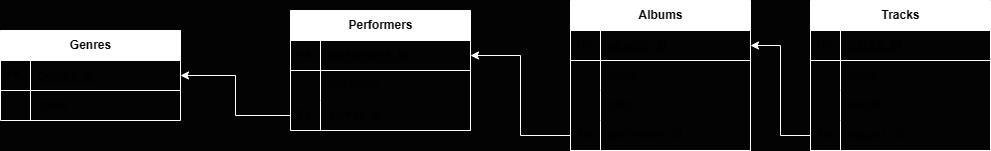

The diagram above was exported from draw.io. Its source (the exported page's mxGraphModel, read from the mxfile embedded in the PNG):
<mxGraphModel dx="616" dy="549" grid="0" gridSize="10" guides="1" tooltips="1" connect="1" arrows="1" fold="1" page="1" pageScale="1" pageWidth="1920" pageHeight="1200" background="#030303" math="0" shadow="0">
  <root>
    <mxCell id="0" />
    <mxCell id="1" parent="0" />
    <mxCell id="INO0Qg6UD8b2fWy0fmUW-1" value="Genres" style="shape=table;startSize=30;container=1;collapsible=1;childLayout=tableLayout;fixedRows=1;rowLines=0;fontStyle=1;align=center;resizeLast=1;html=1;strokeColor=#FFFFFF;" parent="1" vertex="1">
      <mxGeometry x="120" y="160" width="180" height="90" as="geometry" />
    </mxCell>
    <mxCell id="INO0Qg6UD8b2fWy0fmUW-2" value="" style="shape=tableRow;horizontal=0;startSize=0;swimlaneHead=0;swimlaneBody=0;fillColor=none;collapsible=0;dropTarget=0;points=[[0,0.5],[1,0.5]];portConstraint=eastwest;top=0;left=0;right=0;bottom=1;strokeColor=#FFFFFF;" parent="INO0Qg6UD8b2fWy0fmUW-1" vertex="1">
      <mxGeometry y="30" width="180" height="30" as="geometry" />
    </mxCell>
    <mxCell id="INO0Qg6UD8b2fWy0fmUW-3" value="PK" style="shape=partialRectangle;connectable=0;fillColor=none;top=0;left=0;bottom=0;right=0;fontStyle=1;overflow=hidden;whiteSpace=wrap;html=1;strokeColor=#FFFFFF;" parent="INO0Qg6UD8b2fWy0fmUW-2" vertex="1">
      <mxGeometry width="30" height="30" as="geometry">
        <mxRectangle width="30" height="30" as="alternateBounds" />
      </mxGeometry>
    </mxCell>
    <mxCell id="INO0Qg6UD8b2fWy0fmUW-4" value="genres_id" style="shape=partialRectangle;connectable=0;fillColor=none;top=0;left=0;bottom=0;right=0;align=left;spacingLeft=6;fontStyle=5;overflow=hidden;whiteSpace=wrap;html=1;strokeColor=#FFFFFF;" parent="INO0Qg6UD8b2fWy0fmUW-2" vertex="1">
      <mxGeometry x="30" width="150" height="30" as="geometry">
        <mxRectangle width="150" height="30" as="alternateBounds" />
      </mxGeometry>
    </mxCell>
    <mxCell id="INO0Qg6UD8b2fWy0fmUW-5" value="" style="shape=tableRow;horizontal=0;startSize=0;swimlaneHead=0;swimlaneBody=0;fillColor=none;collapsible=0;dropTarget=0;points=[[0,0.5],[1,0.5]];portConstraint=eastwest;top=0;left=0;right=0;bottom=0;strokeColor=#FFFFFF;" parent="INO0Qg6UD8b2fWy0fmUW-1" vertex="1">
      <mxGeometry y="60" width="180" height="30" as="geometry" />
    </mxCell>
    <mxCell id="INO0Qg6UD8b2fWy0fmUW-6" value="" style="shape=partialRectangle;connectable=0;fillColor=none;top=0;left=0;bottom=0;right=0;editable=1;overflow=hidden;whiteSpace=wrap;html=1;strokeColor=#FFFFFF;" parent="INO0Qg6UD8b2fWy0fmUW-5" vertex="1">
      <mxGeometry width="30" height="30" as="geometry">
        <mxRectangle width="30" height="30" as="alternateBounds" />
      </mxGeometry>
    </mxCell>
    <mxCell id="INO0Qg6UD8b2fWy0fmUW-7" value="name" style="shape=partialRectangle;connectable=0;fillColor=none;top=0;left=0;bottom=0;right=0;align=left;spacingLeft=6;overflow=hidden;whiteSpace=wrap;html=1;strokeColor=#FFFFFF;" parent="INO0Qg6UD8b2fWy0fmUW-5" vertex="1">
      <mxGeometry x="30" width="150" height="30" as="geometry">
        <mxRectangle width="150" height="30" as="alternateBounds" />
      </mxGeometry>
    </mxCell>
    <mxCell id="INO0Qg6UD8b2fWy0fmUW-8" value="Performers" style="shape=table;startSize=30;container=1;collapsible=1;childLayout=tableLayout;fixedRows=1;rowLines=0;fontStyle=1;align=center;resizeLast=1;html=1;strokeColor=#FFFFFF;" parent="1" vertex="1">
      <mxGeometry x="410" y="140" width="180" height="120" as="geometry" />
    </mxCell>
    <mxCell id="INO0Qg6UD8b2fWy0fmUW-9" value="" style="shape=tableRow;horizontal=0;startSize=0;swimlaneHead=0;swimlaneBody=0;fillColor=none;collapsible=0;dropTarget=0;points=[[0,0.5],[1,0.5]];portConstraint=eastwest;top=0;left=0;right=0;bottom=1;strokeColor=#FFFFFF;" parent="INO0Qg6UD8b2fWy0fmUW-8" vertex="1">
      <mxGeometry y="30" width="180" height="30" as="geometry" />
    </mxCell>
    <mxCell id="INO0Qg6UD8b2fWy0fmUW-10" value="PK" style="shape=partialRectangle;connectable=0;fillColor=none;top=0;left=0;bottom=0;right=0;fontStyle=1;overflow=hidden;whiteSpace=wrap;html=1;strokeColor=#FFFFFF;" parent="INO0Qg6UD8b2fWy0fmUW-9" vertex="1">
      <mxGeometry width="30" height="30" as="geometry">
        <mxRectangle width="30" height="30" as="alternateBounds" />
      </mxGeometry>
    </mxCell>
    <mxCell id="INO0Qg6UD8b2fWy0fmUW-11" value="performers_id" style="shape=partialRectangle;connectable=0;fillColor=none;top=0;left=0;bottom=0;right=0;align=left;spacingLeft=6;fontStyle=5;overflow=hidden;whiteSpace=wrap;html=1;strokeColor=#FFFFFF;" parent="INO0Qg6UD8b2fWy0fmUW-9" vertex="1">
      <mxGeometry x="30" width="150" height="30" as="geometry">
        <mxRectangle width="150" height="30" as="alternateBounds" />
      </mxGeometry>
    </mxCell>
    <mxCell id="INO0Qg6UD8b2fWy0fmUW-12" value="" style="shape=tableRow;horizontal=0;startSize=0;swimlaneHead=0;swimlaneBody=0;fillColor=none;collapsible=0;dropTarget=0;points=[[0,0.5],[1,0.5]];portConstraint=eastwest;top=0;left=0;right=0;bottom=0;strokeColor=#FFFFFF;" parent="INO0Qg6UD8b2fWy0fmUW-8" vertex="1">
      <mxGeometry y="60" width="180" height="30" as="geometry" />
    </mxCell>
    <mxCell id="INO0Qg6UD8b2fWy0fmUW-13" value="" style="shape=partialRectangle;connectable=0;fillColor=none;top=0;left=0;bottom=0;right=0;editable=1;overflow=hidden;whiteSpace=wrap;html=1;strokeColor=#FFFFFF;" parent="INO0Qg6UD8b2fWy0fmUW-12" vertex="1">
      <mxGeometry width="30" height="30" as="geometry">
        <mxRectangle width="30" height="30" as="alternateBounds" />
      </mxGeometry>
    </mxCell>
    <mxCell id="INO0Qg6UD8b2fWy0fmUW-14" value="nickname" style="shape=partialRectangle;connectable=0;fillColor=none;top=0;left=0;bottom=0;right=0;align=left;spacingLeft=6;overflow=hidden;whiteSpace=wrap;html=1;strokeColor=#FFFFFF;" parent="INO0Qg6UD8b2fWy0fmUW-12" vertex="1">
      <mxGeometry x="30" width="150" height="30" as="geometry">
        <mxRectangle width="150" height="30" as="alternateBounds" />
      </mxGeometry>
    </mxCell>
    <mxCell id="INO0Qg6UD8b2fWy0fmUW-15" value="" style="shape=tableRow;horizontal=0;startSize=0;swimlaneHead=0;swimlaneBody=0;fillColor=none;collapsible=0;dropTarget=0;points=[[0,0.5],[1,0.5]];portConstraint=eastwest;top=0;left=0;right=0;bottom=0;strokeColor=#FFFFFF;" parent="INO0Qg6UD8b2fWy0fmUW-8" vertex="1">
      <mxGeometry y="90" width="180" height="30" as="geometry" />
    </mxCell>
    <mxCell id="INO0Qg6UD8b2fWy0fmUW-16" value="FK" style="shape=partialRectangle;connectable=0;fillColor=none;top=0;left=0;bottom=0;right=0;editable=1;overflow=hidden;whiteSpace=wrap;html=1;strokeColor=#FFFFFF;" parent="INO0Qg6UD8b2fWy0fmUW-15" vertex="1">
      <mxGeometry width="30" height="30" as="geometry">
        <mxRectangle width="30" height="30" as="alternateBounds" />
      </mxGeometry>
    </mxCell>
    <mxCell id="INO0Qg6UD8b2fWy0fmUW-17" value="genres_id" style="shape=partialRectangle;connectable=0;fillColor=none;top=0;left=0;bottom=0;right=0;align=left;spacingLeft=6;overflow=hidden;whiteSpace=wrap;html=1;strokeColor=#FFFFFF;" parent="INO0Qg6UD8b2fWy0fmUW-15" vertex="1">
      <mxGeometry x="30" width="150" height="30" as="geometry">
        <mxRectangle width="150" height="30" as="alternateBounds" />
      </mxGeometry>
    </mxCell>
    <mxCell id="INO0Qg6UD8b2fWy0fmUW-18" style="edgeStyle=orthogonalEdgeStyle;rounded=0;orthogonalLoop=1;jettySize=auto;html=1;exitX=0;exitY=0.5;exitDx=0;exitDy=0;strokeColor=#FFFFFF;" parent="1" source="INO0Qg6UD8b2fWy0fmUW-15" target="INO0Qg6UD8b2fWy0fmUW-2" edge="1">
      <mxGeometry relative="1" as="geometry" />
    </mxCell>
    <mxCell id="INO0Qg6UD8b2fWy0fmUW-19" value="Albums" style="shape=table;startSize=30;container=1;collapsible=1;childLayout=tableLayout;fixedRows=1;rowLines=0;fontStyle=1;align=center;resizeLast=1;html=1;strokeColor=#FFFFFF;" parent="1" vertex="1">
      <mxGeometry x="690" y="130" width="180" height="150" as="geometry" />
    </mxCell>
    <mxCell id="INO0Qg6UD8b2fWy0fmUW-20" value="" style="shape=tableRow;horizontal=0;startSize=0;swimlaneHead=0;swimlaneBody=0;fillColor=none;collapsible=0;dropTarget=0;points=[[0,0.5],[1,0.5]];portConstraint=eastwest;top=0;left=0;right=0;bottom=1;strokeColor=#FFFFFF;" parent="INO0Qg6UD8b2fWy0fmUW-19" vertex="1">
      <mxGeometry y="30" width="180" height="30" as="geometry" />
    </mxCell>
    <mxCell id="INO0Qg6UD8b2fWy0fmUW-21" value="PK" style="shape=partialRectangle;connectable=0;fillColor=none;top=0;left=0;bottom=0;right=0;fontStyle=1;overflow=hidden;whiteSpace=wrap;html=1;strokeColor=#FFFFFF;" parent="INO0Qg6UD8b2fWy0fmUW-20" vertex="1">
      <mxGeometry width="30" height="30" as="geometry">
        <mxRectangle width="30" height="30" as="alternateBounds" />
      </mxGeometry>
    </mxCell>
    <mxCell id="INO0Qg6UD8b2fWy0fmUW-22" value="albums_id" style="shape=partialRectangle;connectable=0;fillColor=none;top=0;left=0;bottom=0;right=0;align=left;spacingLeft=6;fontStyle=5;overflow=hidden;whiteSpace=wrap;html=1;strokeColor=#FFFFFF;" parent="INO0Qg6UD8b2fWy0fmUW-20" vertex="1">
      <mxGeometry x="30" width="150" height="30" as="geometry">
        <mxRectangle width="150" height="30" as="alternateBounds" />
      </mxGeometry>
    </mxCell>
    <mxCell id="INO0Qg6UD8b2fWy0fmUW-23" value="" style="shape=tableRow;horizontal=0;startSize=0;swimlaneHead=0;swimlaneBody=0;fillColor=none;collapsible=0;dropTarget=0;points=[[0,0.5],[1,0.5]];portConstraint=eastwest;top=0;left=0;right=0;bottom=0;strokeColor=#FFFFFF;" parent="INO0Qg6UD8b2fWy0fmUW-19" vertex="1">
      <mxGeometry y="60" width="180" height="30" as="geometry" />
    </mxCell>
    <mxCell id="INO0Qg6UD8b2fWy0fmUW-24" value="" style="shape=partialRectangle;connectable=0;fillColor=none;top=0;left=0;bottom=0;right=0;editable=1;overflow=hidden;whiteSpace=wrap;html=1;strokeColor=#FFFFFF;" parent="INO0Qg6UD8b2fWy0fmUW-23" vertex="1">
      <mxGeometry width="30" height="30" as="geometry">
        <mxRectangle width="30" height="30" as="alternateBounds" />
      </mxGeometry>
    </mxCell>
    <mxCell id="INO0Qg6UD8b2fWy0fmUW-25" value="name" style="shape=partialRectangle;connectable=0;fillColor=none;top=0;left=0;bottom=0;right=0;align=left;spacingLeft=6;overflow=hidden;whiteSpace=wrap;html=1;strokeColor=#FFFFFF;" parent="INO0Qg6UD8b2fWy0fmUW-23" vertex="1">
      <mxGeometry x="30" width="150" height="30" as="geometry">
        <mxRectangle width="150" height="30" as="alternateBounds" />
      </mxGeometry>
    </mxCell>
    <mxCell id="INO0Qg6UD8b2fWy0fmUW-26" value="" style="shape=tableRow;horizontal=0;startSize=0;swimlaneHead=0;swimlaneBody=0;fillColor=none;collapsible=0;dropTarget=0;points=[[0,0.5],[1,0.5]];portConstraint=eastwest;top=0;left=0;right=0;bottom=0;strokeColor=#FFFFFF;" parent="INO0Qg6UD8b2fWy0fmUW-19" vertex="1">
      <mxGeometry y="90" width="180" height="30" as="geometry" />
    </mxCell>
    <mxCell id="INO0Qg6UD8b2fWy0fmUW-27" value="" style="shape=partialRectangle;connectable=0;fillColor=none;top=0;left=0;bottom=0;right=0;editable=1;overflow=hidden;whiteSpace=wrap;html=1;strokeColor=#FFFFFF;" parent="INO0Qg6UD8b2fWy0fmUW-26" vertex="1">
      <mxGeometry width="30" height="30" as="geometry">
        <mxRectangle width="30" height="30" as="alternateBounds" />
      </mxGeometry>
    </mxCell>
    <mxCell id="INO0Qg6UD8b2fWy0fmUW-28" value="data" style="shape=partialRectangle;connectable=0;fillColor=none;top=0;left=0;bottom=0;right=0;align=left;spacingLeft=6;overflow=hidden;whiteSpace=wrap;html=1;strokeColor=#FFFFFF;" parent="INO0Qg6UD8b2fWy0fmUW-26" vertex="1">
      <mxGeometry x="30" width="150" height="30" as="geometry">
        <mxRectangle width="150" height="30" as="alternateBounds" />
      </mxGeometry>
    </mxCell>
    <mxCell id="INO0Qg6UD8b2fWy0fmUW-29" value="" style="shape=tableRow;horizontal=0;startSize=0;swimlaneHead=0;swimlaneBody=0;fillColor=none;collapsible=0;dropTarget=0;points=[[0,0.5],[1,0.5]];portConstraint=eastwest;top=0;left=0;right=0;bottom=0;strokeColor=#FFFFFF;" parent="INO0Qg6UD8b2fWy0fmUW-19" vertex="1">
      <mxGeometry y="120" width="180" height="30" as="geometry" />
    </mxCell>
    <mxCell id="INO0Qg6UD8b2fWy0fmUW-30" value="FK" style="shape=partialRectangle;connectable=0;fillColor=none;top=0;left=0;bottom=0;right=0;editable=1;overflow=hidden;whiteSpace=wrap;html=1;strokeColor=#FFFFFF;" parent="INO0Qg6UD8b2fWy0fmUW-29" vertex="1">
      <mxGeometry width="30" height="30" as="geometry">
        <mxRectangle width="30" height="30" as="alternateBounds" />
      </mxGeometry>
    </mxCell>
    <mxCell id="INO0Qg6UD8b2fWy0fmUW-31" value="performers_id" style="shape=partialRectangle;connectable=0;fillColor=none;top=0;left=0;bottom=0;right=0;align=left;spacingLeft=6;overflow=hidden;whiteSpace=wrap;html=1;strokeColor=#FFFFFF;" parent="INO0Qg6UD8b2fWy0fmUW-29" vertex="1">
      <mxGeometry x="30" width="150" height="30" as="geometry">
        <mxRectangle width="150" height="30" as="alternateBounds" />
      </mxGeometry>
    </mxCell>
    <mxCell id="INO0Qg6UD8b2fWy0fmUW-32" style="edgeStyle=orthogonalEdgeStyle;rounded=0;orthogonalLoop=1;jettySize=auto;html=1;exitX=0;exitY=0.5;exitDx=0;exitDy=0;entryX=1;entryY=0.5;entryDx=0;entryDy=0;strokeColor=#FFFFFF;" parent="1" source="INO0Qg6UD8b2fWy0fmUW-29" target="INO0Qg6UD8b2fWy0fmUW-9" edge="1">
      <mxGeometry relative="1" as="geometry" />
    </mxCell>
    <mxCell id="INO0Qg6UD8b2fWy0fmUW-33" value="Tracks" style="shape=table;startSize=30;container=1;collapsible=1;childLayout=tableLayout;fixedRows=1;rowLines=0;fontStyle=1;align=center;resizeLast=1;html=1;strokeColor=#FFFFFF;" parent="1" vertex="1">
      <mxGeometry x="930" y="130" width="180" height="150" as="geometry" />
    </mxCell>
    <mxCell id="INO0Qg6UD8b2fWy0fmUW-34" value="" style="shape=tableRow;horizontal=0;startSize=0;swimlaneHead=0;swimlaneBody=0;fillColor=none;collapsible=0;dropTarget=0;points=[[0,0.5],[1,0.5]];portConstraint=eastwest;top=0;left=0;right=0;bottom=1;strokeColor=#FFFFFF;" parent="INO0Qg6UD8b2fWy0fmUW-33" vertex="1">
      <mxGeometry y="30" width="180" height="30" as="geometry" />
    </mxCell>
    <mxCell id="INO0Qg6UD8b2fWy0fmUW-35" value="PK" style="shape=partialRectangle;connectable=0;fillColor=none;top=0;left=0;bottom=0;right=0;fontStyle=1;overflow=hidden;whiteSpace=wrap;html=1;strokeColor=#FFFFFF;" parent="INO0Qg6UD8b2fWy0fmUW-34" vertex="1">
      <mxGeometry width="30" height="30" as="geometry">
        <mxRectangle width="30" height="30" as="alternateBounds" />
      </mxGeometry>
    </mxCell>
    <mxCell id="INO0Qg6UD8b2fWy0fmUW-36" value="tracks_id" style="shape=partialRectangle;connectable=0;fillColor=none;top=0;left=0;bottom=0;right=0;align=left;spacingLeft=6;fontStyle=5;overflow=hidden;whiteSpace=wrap;html=1;strokeColor=#FFFFFF;" parent="INO0Qg6UD8b2fWy0fmUW-34" vertex="1">
      <mxGeometry x="30" width="150" height="30" as="geometry">
        <mxRectangle width="150" height="30" as="alternateBounds" />
      </mxGeometry>
    </mxCell>
    <mxCell id="INO0Qg6UD8b2fWy0fmUW-37" value="" style="shape=tableRow;horizontal=0;startSize=0;swimlaneHead=0;swimlaneBody=0;fillColor=none;collapsible=0;dropTarget=0;points=[[0,0.5],[1,0.5]];portConstraint=eastwest;top=0;left=0;right=0;bottom=0;strokeColor=#FFFFFF;" parent="INO0Qg6UD8b2fWy0fmUW-33" vertex="1">
      <mxGeometry y="60" width="180" height="30" as="geometry" />
    </mxCell>
    <mxCell id="INO0Qg6UD8b2fWy0fmUW-38" value="" style="shape=partialRectangle;connectable=0;fillColor=none;top=0;left=0;bottom=0;right=0;editable=1;overflow=hidden;whiteSpace=wrap;html=1;strokeColor=#FFFFFF;" parent="INO0Qg6UD8b2fWy0fmUW-37" vertex="1">
      <mxGeometry width="30" height="30" as="geometry">
        <mxRectangle width="30" height="30" as="alternateBounds" />
      </mxGeometry>
    </mxCell>
    <mxCell id="INO0Qg6UD8b2fWy0fmUW-39" value="name" style="shape=partialRectangle;connectable=0;fillColor=none;top=0;left=0;bottom=0;right=0;align=left;spacingLeft=6;overflow=hidden;whiteSpace=wrap;html=1;strokeColor=#FFFFFF;" parent="INO0Qg6UD8b2fWy0fmUW-37" vertex="1">
      <mxGeometry x="30" width="150" height="30" as="geometry">
        <mxRectangle width="150" height="30" as="alternateBounds" />
      </mxGeometry>
    </mxCell>
    <mxCell id="INO0Qg6UD8b2fWy0fmUW-40" value="" style="shape=tableRow;horizontal=0;startSize=0;swimlaneHead=0;swimlaneBody=0;fillColor=none;collapsible=0;dropTarget=0;points=[[0,0.5],[1,0.5]];portConstraint=eastwest;top=0;left=0;right=0;bottom=0;strokeColor=#FFFFFF;" parent="INO0Qg6UD8b2fWy0fmUW-33" vertex="1">
      <mxGeometry y="90" width="180" height="30" as="geometry" />
    </mxCell>
    <mxCell id="INO0Qg6UD8b2fWy0fmUW-41" value="" style="shape=partialRectangle;connectable=0;fillColor=none;top=0;left=0;bottom=0;right=0;editable=1;overflow=hidden;whiteSpace=wrap;html=1;strokeColor=#FFFFFF;" parent="INO0Qg6UD8b2fWy0fmUW-40" vertex="1">
      <mxGeometry width="30" height="30" as="geometry">
        <mxRectangle width="30" height="30" as="alternateBounds" />
      </mxGeometry>
    </mxCell>
    <mxCell id="INO0Qg6UD8b2fWy0fmUW-42" value="length" style="shape=partialRectangle;connectable=0;fillColor=none;top=0;left=0;bottom=0;right=0;align=left;spacingLeft=6;overflow=hidden;whiteSpace=wrap;html=1;strokeColor=#FFFFFF;" parent="INO0Qg6UD8b2fWy0fmUW-40" vertex="1">
      <mxGeometry x="30" width="150" height="30" as="geometry">
        <mxRectangle width="150" height="30" as="alternateBounds" />
      </mxGeometry>
    </mxCell>
    <mxCell id="INO0Qg6UD8b2fWy0fmUW-43" value="" style="shape=tableRow;horizontal=0;startSize=0;swimlaneHead=0;swimlaneBody=0;fillColor=none;collapsible=0;dropTarget=0;points=[[0,0.5],[1,0.5]];portConstraint=eastwest;top=0;left=0;right=0;bottom=0;strokeColor=#FFFFFF;" parent="INO0Qg6UD8b2fWy0fmUW-33" vertex="1">
      <mxGeometry y="120" width="180" height="30" as="geometry" />
    </mxCell>
    <mxCell id="INO0Qg6UD8b2fWy0fmUW-44" value="FK" style="shape=partialRectangle;connectable=0;fillColor=none;top=0;left=0;bottom=0;right=0;editable=1;overflow=hidden;whiteSpace=wrap;html=1;strokeColor=#FFFFFF;" parent="INO0Qg6UD8b2fWy0fmUW-43" vertex="1">
      <mxGeometry width="30" height="30" as="geometry">
        <mxRectangle width="30" height="30" as="alternateBounds" />
      </mxGeometry>
    </mxCell>
    <mxCell id="INO0Qg6UD8b2fWy0fmUW-45" value="albums_id" style="shape=partialRectangle;connectable=0;fillColor=none;top=0;left=0;bottom=0;right=0;align=left;spacingLeft=6;overflow=hidden;whiteSpace=wrap;html=1;strokeColor=#FFFFFF;" parent="INO0Qg6UD8b2fWy0fmUW-43" vertex="1">
      <mxGeometry x="30" width="150" height="30" as="geometry">
        <mxRectangle width="150" height="30" as="alternateBounds" />
      </mxGeometry>
    </mxCell>
    <mxCell id="INO0Qg6UD8b2fWy0fmUW-46" style="edgeStyle=orthogonalEdgeStyle;rounded=0;orthogonalLoop=1;jettySize=auto;html=1;exitX=0;exitY=0.5;exitDx=0;exitDy=0;entryX=1;entryY=0.5;entryDx=0;entryDy=0;strokeColor=#FFFFFF;" parent="1" source="INO0Qg6UD8b2fWy0fmUW-43" target="INO0Qg6UD8b2fWy0fmUW-20" edge="1">
      <mxGeometry relative="1" as="geometry" />
    </mxCell>
  </root>
</mxGraphModel>